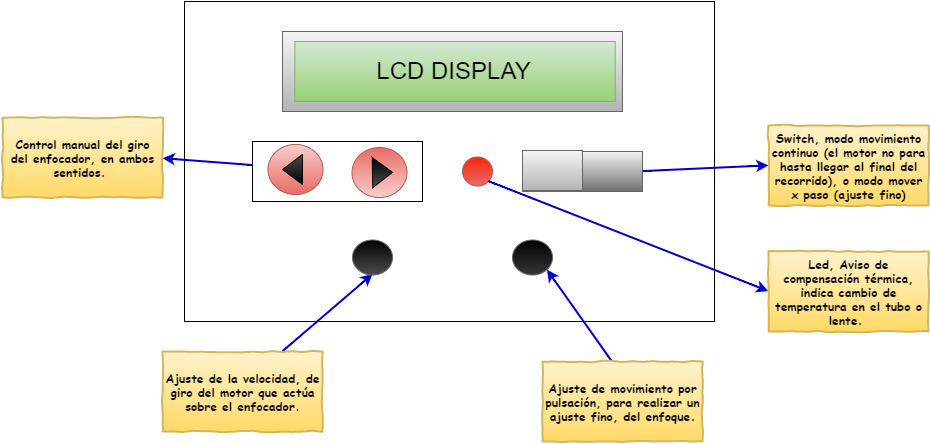

The diagram above was exported from draw.io. Its source (the exported page's mxGraphModel, read from the mxfile embedded in the PNG):
<mxGraphModel dx="2077" dy="669" grid="1" gridSize="10" guides="1" tooltips="1" connect="1" arrows="1" fold="1" page="1" pageScale="1" pageWidth="826" pageHeight="1169" background="#ffffff" math="0" shadow="0">
  <root>
    <mxCell id="0" />
    <mxCell id="1" parent="0" />
    <mxCell id="1006f0552d60900a-1" value="" style="whiteSpace=wrap;html=1;fillColor=#ffffff;strokeColor=#000000;" vertex="1" parent="1">
      <mxGeometry x="162" y="100" width="530" height="320" as="geometry" />
    </mxCell>
    <mxCell id="1006f0552d60900a-67" value="" style="whiteSpace=wrap;html=1;" vertex="1" parent="1">
      <mxGeometry x="230" y="240" width="170" height="60" as="geometry" />
    </mxCell>
    <mxCell id="1006f0552d60900a-5" value="" style="group" vertex="1" connectable="0" parent="1">
      <mxGeometry x="260" y="130" width="340" height="80" as="geometry" />
    </mxCell>
    <mxCell id="1006f0552d60900a-4" value="" style="whiteSpace=wrap;html=1;plain-gray" vertex="1" parent="1006f0552d60900a-5">
      <mxGeometry width="340" height="80" as="geometry" />
    </mxCell>
    <mxCell id="1006f0552d60900a-3" value="&lt;font style=&quot;font-size: 24px&quot;&gt;LCD DISPLAY&lt;/font&gt;" style="whiteSpace=wrap;html=1;plain-green" vertex="1" parent="1006f0552d60900a-5">
      <mxGeometry x="12.376873661670237" y="10" width="320.34261241970023" height="60" as="geometry" />
    </mxCell>
    <mxCell id="1006f0552d60900a-11" style="edgeStyle=none;rounded=0;html=1;exitX=1;exitY=1;entryX=0.44;entryY=0.013;entryPerimeter=0;startArrow=classic;startFill=1;endArrow=none;endFill=0;jettySize=auto;orthogonalLoop=1;strokeColor=#0000CC;strokeWidth=2;" edge="1" parent="1" source="1006f0552d60900a-6" target="1006f0552d60900a-10">
      <mxGeometry relative="1" as="geometry" />
    </mxCell>
    <mxCell id="1006f0552d60900a-6" value="" style="ellipse;whiteSpace=wrap;html=1;plain-gray;fillColor=#000000;gradientColor=#363636;" vertex="1" parent="1">
      <mxGeometry x="490" y="338" width="40" height="35" as="geometry" />
    </mxCell>
    <mxCell id="1006f0552d60900a-9" style="rounded=0;html=1;exitX=0.5;exitY=1;entryX=0.75;entryY=0;startArrow=classic;startFill=1;endArrow=none;endFill=0;jettySize=auto;orthogonalLoop=1;strokeColor=#0000CC;strokeWidth=2;" edge="1" parent="1" source="1006f0552d60900a-7" target="1006f0552d60900a-8">
      <mxGeometry relative="1" as="geometry" />
    </mxCell>
    <mxCell id="1006f0552d60900a-7" value="" style="ellipse;whiteSpace=wrap;html=1;plain-gray;fillColor=#000000;gradientColor=#4D4D4D;" vertex="1" parent="1">
      <mxGeometry x="330" y="338" width="40" height="35" as="geometry" />
    </mxCell>
    <mxCell id="1006f0552d60900a-8" value="Ajuste de la velocidad, de giro del motor que actúa sobre el enfocador." style="html=1;whiteSpace=wrap;comic=1;strokeWidth=2;fontFamily=Comic Sans MS;fontStyle=1;plain-yellow" vertex="1" parent="1">
      <mxGeometry x="140" y="450" width="160" height="80" as="geometry" />
    </mxCell>
    <mxCell id="1006f0552d60900a-10" value="Ajuste de movimiento por pulsación, para realizar un ajuste fino, del enfoque." style="html=1;whiteSpace=wrap;comic=1;strokeWidth=2;fontFamily=Comic Sans MS;fontStyle=1;plain-yellow" vertex="1" parent="1">
      <mxGeometry x="520" y="460" width="160" height="80" as="geometry" />
    </mxCell>
    <mxCell id="1006f0552d60900a-25" value="" style="group" vertex="1" connectable="0" parent="1">
      <mxGeometry x="205" y="228" width="143" height="50" as="geometry" />
    </mxCell>
    <mxCell id="1006f0552d60900a-31" value="" style="group" vertex="1" connectable="0" parent="1006f0552d60900a-25">
      <mxGeometry width="55" height="50" as="geometry" />
    </mxCell>
    <mxCell id="1006f0552d60900a-19" value="" style="group" vertex="1" connectable="0" parent="1006f0552d60900a-31">
      <mxGeometry width="55" height="50" as="geometry" />
    </mxCell>
    <mxCell id="1006f0552d60900a-36" value="" style="group" vertex="1" connectable="0" parent="1006f0552d60900a-25">
      <mxGeometry x="40" y="15" width="55" height="50" as="geometry" />
    </mxCell>
    <mxCell id="1006f0552d60900a-17" value="" style="ellipse;whiteSpace=wrap;html=1;plain-red" vertex="1" parent="1006f0552d60900a-36">
      <mxGeometry width="55" height="50" as="geometry" />
    </mxCell>
    <mxCell id="1006f0552d60900a-15" value="" style="triangle;whiteSpace=wrap;html=1;fillColor=#000000;gradientColor=#4D4D4D;rotation=-180;" vertex="1" parent="1006f0552d60900a-36">
      <mxGeometry x="15" y="10" width="20" height="30" as="geometry" />
    </mxCell>
    <mxCell id="1006f0552d60900a-26" value="" style="group" vertex="1" connectable="0" parent="1">
      <mxGeometry x="313" y="280" width="55" height="50" as="geometry" />
    </mxCell>
    <mxCell id="1006f0552d60900a-27" value="" style="group" vertex="1" connectable="0" parent="1006f0552d60900a-26">
      <mxGeometry width="55" height="50" as="geometry" />
    </mxCell>
    <mxCell id="1006f0552d60900a-28" value="" style="group" vertex="1" connectable="0" parent="1006f0552d60900a-27">
      <mxGeometry width="55" height="50" as="geometry" />
    </mxCell>
    <mxCell id="1006f0552d60900a-37" value="" style="group;rotation=179;" vertex="1" connectable="0" parent="1">
      <mxGeometry x="215" y="238" width="162" height="66" as="geometry" />
    </mxCell>
    <mxCell id="1006f0552d60900a-38" value="" style="group;rotation=179;" vertex="1" connectable="0" parent="1006f0552d60900a-37">
      <mxGeometry x="107" y="-1" width="55" height="67" as="geometry" />
    </mxCell>
    <mxCell id="1006f0552d60900a-39" value="" style="group;rotation=179;" vertex="1" connectable="0" parent="1006f0552d60900a-38">
      <mxGeometry width="55" height="50" as="geometry" />
    </mxCell>
    <mxCell id="1006f0552d60900a-41" value="" style="ellipse;whiteSpace=wrap;html=1;plain-red;rotation=179;" vertex="1" parent="1006f0552d60900a-38">
      <mxGeometry x="8" y="9" width="55" height="50" as="geometry" />
    </mxCell>
    <mxCell id="1006f0552d60900a-42" value="" style="triangle;whiteSpace=wrap;html=1;fillColor=#000000;gradientColor=#4D4D4D;rotation=-1;" vertex="1" parent="1006f0552d60900a-38">
      <mxGeometry x="28" y="19" width="20" height="30" as="geometry" />
    </mxCell>
    <mxCell id="1006f0552d60900a-40" value="" style="group;rotation=179;" vertex="1" connectable="0" parent="1006f0552d60900a-37">
      <mxGeometry y="1" width="55" height="50" as="geometry" />
    </mxCell>
    <mxCell id="1006f0552d60900a-63" value="" style="whiteSpace=wrap;html=1;plain-gray;gradientColor=#6E6E6E;" vertex="1" parent="1">
      <mxGeometry x="500" y="250" width="120" height="40" as="geometry" />
    </mxCell>
    <mxCell id="1006f0552d60900a-64" value="" style="whiteSpace=wrap;html=1;plain-gray" vertex="1" parent="1">
      <mxGeometry x="500" y="249" width="60" height="40" as="geometry" />
    </mxCell>
    <mxCell id="1006f0552d60900a-66" style="edgeStyle=none;rounded=0;html=1;exitX=1;exitY=0.5;startArrow=classic;startFill=1;endArrow=none;endFill=0;jettySize=auto;orthogonalLoop=1;strokeColor=#0000CC;strokeWidth=2;" edge="1" parent="1" source="1006f0552d60900a-65" target="1006f0552d60900a-67">
      <mxGeometry relative="1" as="geometry">
        <mxPoint x="250" y="260" as="targetPoint" />
      </mxGeometry>
    </mxCell>
    <mxCell id="1006f0552d60900a-65" value="Control manual del giro del enfocador, en ambos sentidos.&amp;nbsp;" style="html=1;whiteSpace=wrap;comic=1;strokeWidth=2;fontFamily=Comic Sans MS;fontStyle=1;plain-yellow" vertex="1" parent="1">
      <mxGeometry x="-20" y="216" width="160" height="80" as="geometry" />
    </mxCell>
    <mxCell id="1006f0552d60900a-69" style="edgeStyle=none;rounded=0;html=1;exitX=0;exitY=0.5;entryX=1;entryY=0.5;startArrow=classic;startFill=1;endArrow=none;endFill=0;jettySize=auto;orthogonalLoop=1;strokeColor=#0000CC;strokeWidth=2;" edge="1" parent="1" source="1006f0552d60900a-68" target="1006f0552d60900a-63">
      <mxGeometry relative="1" as="geometry" />
    </mxCell>
    <mxCell id="1006f0552d60900a-68" value="Switch, modo movimiento continuo (el motor no para hasta llegar al final del recorrido), o modo mover x paso (ajuste fino)" style="html=1;whiteSpace=wrap;comic=1;strokeWidth=2;fontFamily=Comic Sans MS;fontStyle=1;plain-yellow" vertex="1" parent="1">
      <mxGeometry x="746" y="224" width="160" height="80" as="geometry" />
    </mxCell>
    <mxCell id="1006f0552d60900a-70" value="" style="ellipse;whiteSpace=wrap;html=1;plain-red;fillColor=#F8240C;" vertex="1" parent="1">
      <mxGeometry x="440" y="255" width="30" height="29" as="geometry" />
    </mxCell>
    <mxCell id="1006f0552d60900a-72" style="edgeStyle=none;rounded=0;html=1;exitX=0;exitY=0.5;entryX=1;entryY=1;startArrow=classic;startFill=1;endArrow=none;endFill=0;jettySize=auto;orthogonalLoop=1;strokeColor=#0000CC;strokeWidth=2;" edge="1" parent="1" source="1006f0552d60900a-71" target="1006f0552d60900a-70">
      <mxGeometry relative="1" as="geometry" />
    </mxCell>
    <mxCell id="1006f0552d60900a-71" value="Led, Aviso de compensación térmica, indica cambio de temperatura en el tubo o lente.&amp;nbsp;" style="html=1;whiteSpace=wrap;comic=1;strokeWidth=2;fontFamily=Comic Sans MS;fontStyle=1;plain-yellow" vertex="1" parent="1">
      <mxGeometry x="746" y="350" width="160" height="80" as="geometry" />
    </mxCell>
  </root>
</mxGraphModel>